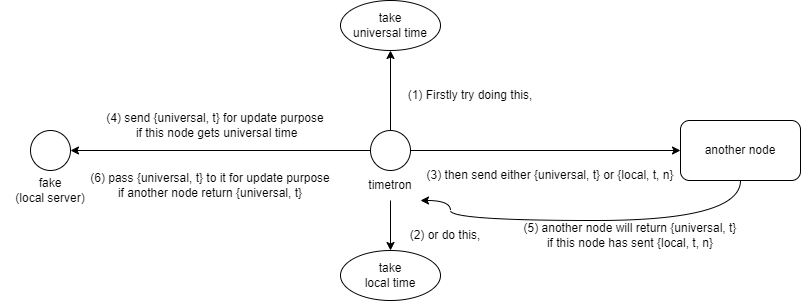

The diagram above was exported from draw.io. Its source (the exported page's mxGraphModel, read from the mxfile embedded in the PNG):
<mxGraphModel dx="1064" dy="1236" grid="1" gridSize="10" guides="1" tooltips="1" connect="1" arrows="1" fold="1" page="1" pageScale="1" pageWidth="827" pageHeight="1169" math="0" shadow="0">
  <root>
    <mxCell id="0" />
    <mxCell id="1" parent="0" />
    <mxCell id="2" style="edgeStyle=orthogonalEdgeStyle;rounded=0;orthogonalLoop=1;jettySize=auto;html=1;exitX=0.5;exitY=0;exitDx=0;exitDy=0;entryX=0.5;entryY=1;entryDx=0;entryDy=0;" edge="1" source="5" target="12" parent="1">
      <mxGeometry relative="1" as="geometry" />
    </mxCell>
    <mxCell id="3" style="edgeStyle=orthogonalEdgeStyle;rounded=0;orthogonalLoop=1;jettySize=auto;html=1;entryX=0;entryY=0.5;entryDx=0;entryDy=0;" edge="1" source="5" target="11" parent="1">
      <mxGeometry relative="1" as="geometry" />
    </mxCell>
    <mxCell id="4" style="edgeStyle=orthogonalEdgeStyle;rounded=0;orthogonalLoop=1;jettySize=auto;html=1;entryX=1;entryY=0.5;entryDx=0;entryDy=0;" edge="1" source="5" target="8" parent="1">
      <mxGeometry relative="1" as="geometry" />
    </mxCell>
    <mxCell id="5" value="" style="ellipse;whiteSpace=wrap;html=1;aspect=fixed;" vertex="1" parent="1">
      <mxGeometry x="380" y="370" width="40" height="40" as="geometry" />
    </mxCell>
    <mxCell id="6" style="edgeStyle=orthogonalEdgeStyle;rounded=0;orthogonalLoop=1;jettySize=auto;html=1;exitX=0.5;exitY=1;exitDx=0;exitDy=0;entryX=0.5;entryY=0;entryDx=0;entryDy=0;" edge="1" source="7" target="13" parent="1">
      <mxGeometry relative="1" as="geometry" />
    </mxCell>
    <mxCell id="7" value="timetron" style="text;html=1;strokeColor=none;fillColor=none;align=center;verticalAlign=middle;whiteSpace=wrap;rounded=0;" vertex="1" parent="1">
      <mxGeometry x="370" y="410" width="60" height="30" as="geometry" />
    </mxCell>
    <mxCell id="8" value="" style="ellipse;whiteSpace=wrap;html=1;aspect=fixed;" vertex="1" parent="1">
      <mxGeometry x="40" y="370" width="40" height="40" as="geometry" />
    </mxCell>
    <mxCell id="9" value="fake&lt;br&gt;(local server)" style="text;html=1;strokeColor=none;fillColor=none;align=center;verticalAlign=middle;whiteSpace=wrap;rounded=0;" vertex="1" parent="1">
      <mxGeometry x="10" y="410" width="100" height="40" as="geometry" />
    </mxCell>
    <mxCell id="10" style="edgeStyle=orthogonalEdgeStyle;rounded=0;orthogonalLoop=1;jettySize=auto;html=1;curved=1;exitX=0.5;exitY=1;exitDx=0;exitDy=0;entryX=1;entryY=1;entryDx=0;entryDy=0;" edge="1" source="11" target="7" parent="1">
      <mxGeometry relative="1" as="geometry">
        <mxPoint x="630" y="460" as="targetPoint" />
        <Array as="points">
          <mxPoint x="750" y="460" />
          <mxPoint x="460" y="460" />
          <mxPoint x="460" y="440" />
        </Array>
      </mxGeometry>
    </mxCell>
    <mxCell id="11" value="another node" style="rounded=1;whiteSpace=wrap;html=1;" vertex="1" parent="1">
      <mxGeometry x="690" y="360" width="120" height="60" as="geometry" />
    </mxCell>
    <mxCell id="12" value="take&lt;br&gt;universal time" style="ellipse;whiteSpace=wrap;html=1;" vertex="1" parent="1">
      <mxGeometry x="350" y="240" width="100" height="50" as="geometry" />
    </mxCell>
    <mxCell id="13" value="take&lt;br&gt;local time" style="ellipse;whiteSpace=wrap;html=1;" vertex="1" parent="1">
      <mxGeometry x="350" y="490" width="100" height="50" as="geometry" />
    </mxCell>
    <mxCell id="14" value="(1) Firstly try doing this," style="text;html=1;strokeColor=none;fillColor=none;align=center;verticalAlign=middle;whiteSpace=wrap;rounded=0;" vertex="1" parent="1">
      <mxGeometry x="410" y="320" width="140" height="30" as="geometry" />
    </mxCell>
    <mxCell id="15" value="(2) or do this," style="text;html=1;strokeColor=none;fillColor=none;align=center;verticalAlign=middle;whiteSpace=wrap;rounded=0;" vertex="1" parent="1">
      <mxGeometry x="390" y="460" width="130" height="30" as="geometry" />
    </mxCell>
    <mxCell id="16" value="(5) another node will return {universal, t}&lt;br&gt;if this node has sent {local, t, n}" style="text;html=1;strokeColor=none;fillColor=none;align=center;verticalAlign=middle;whiteSpace=wrap;rounded=0;" vertex="1" parent="1">
      <mxGeometry x="470" y="460" width="340" height="30" as="geometry" />
    </mxCell>
    <mxCell id="17" value="(3) then send either {universal, t} or {local, t, n}" style="text;html=1;strokeColor=none;fillColor=none;align=center;verticalAlign=middle;whiteSpace=wrap;rounded=0;" vertex="1" parent="1">
      <mxGeometry x="400" y="400" width="320" height="30" as="geometry" />
    </mxCell>
    <mxCell id="18" value="(4) send {universal, t} for update purpose&lt;br&gt;&amp;nbsp;if this node gets universal time" style="text;html=1;strokeColor=none;fillColor=none;align=center;verticalAlign=middle;whiteSpace=wrap;rounded=0;" vertex="1" parent="1">
      <mxGeometry x="100" y="350" width="250" height="30" as="geometry" />
    </mxCell>
    <mxCell id="19" value="(6) pass {universal, t} to it for update purpose&lt;br&gt;if another node return {universal, t}" style="text;html=1;strokeColor=none;fillColor=none;align=center;verticalAlign=middle;whiteSpace=wrap;rounded=0;" vertex="1" parent="1">
      <mxGeometry x="50" y="410" width="340" height="30" as="geometry" />
    </mxCell>
  </root>
</mxGraphModel>